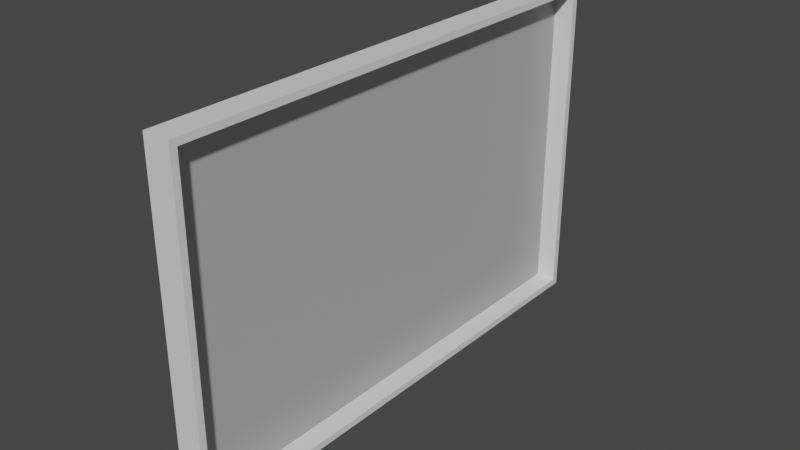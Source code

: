 # Source: GlassWall.blend  (saved by Blender 2.80.75; exported with 4.5.12 LTS)
import bpy
from mathutils import Matrix  # noqa: F401  (used for matrix-valued properties, if any)

bpy.ops.wm.read_factory_settings(use_empty=True)
scene = bpy.context.scene
scene.name = 'Scene'

# ---- collections
col_collection = bpy.data.collections.new('Collection'); scene.collection.children.link(col_collection)

# ---- materials (node trees are filled in below, after node groups)
mat_material = bpy.data.materials.new('Material')
mat_material.use_transparent_shadow = False
mat_material_001 = bpy.data.materials.new('Material.001')
mat_material_001.use_transparent_shadow = False

# ---- material node trees
mat_material.use_nodes = True; mat_material.node_tree.nodes.clear()
_N = mat_material.node_tree.nodes; _L = mat_material.node_tree.links
n0 = _N.new('ShaderNodeOutputMaterial'); n0.name = 'Material Output'; n0.location = (300, 300)
n1 = _N.new('ShaderNodeBsdfPrincipled'); n1.name = 'Principled BSDF'; n1.location = (10, 300)
n1.distribution = 'GGX'
n1.subsurface_method = 'BURLEY'
n1.inputs[3].default_value = 1.45
n1.inputs[27].default_value = (0.0, 0.0, 0.0, 1.0)
n1.inputs[28].default_value = 1.0
_L.new(n1.outputs[0], n0.inputs[0])
n0.is_active_output = True
mat_material_001.use_nodes = True; mat_material_001.node_tree.nodes.clear()
_N = mat_material_001.node_tree.nodes; _L = mat_material_001.node_tree.links
n0 = _N.new('ShaderNodeOutputMaterial'); n0.name = 'Material Output'; n0.location = (300, 300)
n1 = _N.new('ShaderNodeBsdfPrincipled'); n1.name = 'Principled BSDF'; n1.location = (10, 300)
n1.distribution = 'GGX'
n1.subsurface_method = 'BURLEY'
n1.inputs[3].default_value = 1.45
n1.inputs[4].default_value = 0.5
n1.inputs[27].default_value = (0.0, 0.0, 0.0, 1.0)
n1.inputs[28].default_value = 1.0
_L.new(n1.outputs[0], n0.inputs[0])
n0.is_active_output = True

# ---- world
world_world = bpy.data.worlds.new('World'); scene.world = world_world
world_world.use_nodes = True; world_world.node_tree.nodes.clear()
_N = world_world.node_tree.nodes; _L = world_world.node_tree.links
n0 = _N.new('ShaderNodeOutputWorld'); n0.name = 'World Output'; n0.location = (300, 300)
n1 = _N.new('ShaderNodeBackground'); n1.name = 'Background'; n1.location = (10, 300)
n1.inputs[0].default_value = (0.05088, 0.05088, 0.05088, 1.0)
_L.new(n1.outputs[0], n0.inputs[0])
n0.is_active_output = True
world_world.color = (0.05088, 0.05088, 0.05088)
world_world.use_sun_shadow = False
world_world.sun_shadow_jitter_overblur = 0.0

# ---- meshes
me_cube = bpy.data.meshes.new('Cube')
me_cube.from_pydata([(-0.2, 0.0, 0.0), (-0.2, 0.0, 2.5), (-0.2, 3.8, 0.0), (-0.2, 3.8, 2.5), (0.0, 0.0, 0.0), (0.0, 0.0, 2.5), (0.0, 3.8, 0.0), (0.0, 3.8, 2.5), (-0.2, 3.75, 0.05), (-0.2, 3.75, 2.45), (-0.2, 0.05, 0.05), (-0.2, 0.05, 2.45)], [], [(2, 3, 7, 6), (4, 5, 1, 0), (2, 6, 4, 0), (7, 3, 1, 5), (9, 8, 10, 11)])
me_cube.polygons.foreach_set('material_index', [0, 0, 0, 0, 1])
_uv = me_cube.uv_layers.new(name='UVMap')
_uv.uv.foreach_set('vector', [0.375, 0.25, 0.625, 0.25, 0.625, 0.5, 0.375, 0.5, 0.375, 0.75, 0.625, 0.75, 0.625, 1.0, 0.375, 1.0, 0.125, 0.5, 0.375, 0.5, 0.375, 0.75, 0.125, 0.75, 0.625, 0.5, 0.875, 0.5, 0.875, 0.75, 0.625, 0.75, 0.0, 0.0, 0.0, 0.0, 0.0, 0.0, 0.0, 0.0])
me_cube.materials.append(mat_material)
me_cube.materials.append(mat_material_001)
me_cube.use_remesh_preserve_volume = False
me_cube.use_remesh_preserve_attributes = False
me_cube.use_mirror_vertex_groups = False
me_cube.update()

# ---- objects
ob_cube = bpy.data.objects.new('Cube', me_cube)

# ---- transforms, parenting, visibility, modifiers, constraints
ob_cube.location = (0.0, 0.0, 0.0)
ob_cube.lineart.crease_threshold = 0.0
_m = ob_cube.modifiers.new('Solidify', 'SOLIDIFY')
_m.thickness = 0.05
_m.use_even_offset = True
_m.nonmanifold_thickness_mode = 'FIXED'
_m.nonmanifold_merge_threshold = 0.0003

# ---- collection membership
col_collection.objects.link(ob_cube)

# ---- scene / render settings (as saved in the file)
scene.frame_start = 1; scene.frame_end = 250; scene.frame_set(1)
scene.render.engine = 'BLENDER_EEVEE_NEXT'
scene.cycles.use_denoising = False
scene.cycles.samples = 128
scene.cycles.sampling_pattern = 'TABULATED_SOBOL'
scene.cycles.use_adaptive_sampling = False
scene.cycles.use_light_tree = False
scene.view_settings.view_transform = 'Filmic'
bpy.context.view_layer.update()

# ---- added for rendering (the .blend has no active camera and no usable light): camera, sun
cam_auto = bpy.data.cameras.new('AutoCamera')
cam_auto.lens = 50.0
cam_auto.sensor_width = 36.0
cam_auto.clip_end = 1000.0
ob_auto_camera = bpy.data.objects.new('AutoCamera', cam_auto)
scene.collection.objects.link(ob_auto_camera)
ob_auto_camera.location = (4.11257, -3.15508, 4.62005)
ob_auto_camera.rotation_euler = (1.09748, -7.21219e-08, 0.694738)
scene.camera = ob_auto_camera
light_auto_sun = bpy.data.lights.new('AutoSun', 'SUN')
light_auto_sun.energy = 3.0
light_auto_sun.angle = 0.0523599
ob_auto_sun = bpy.data.objects.new('AutoSun', light_auto_sun)
scene.collection.objects.link(ob_auto_sun)
ob_auto_sun.rotation_euler = (0.872665, 0.174533, 0.523599)
bpy.context.view_layer.update()
